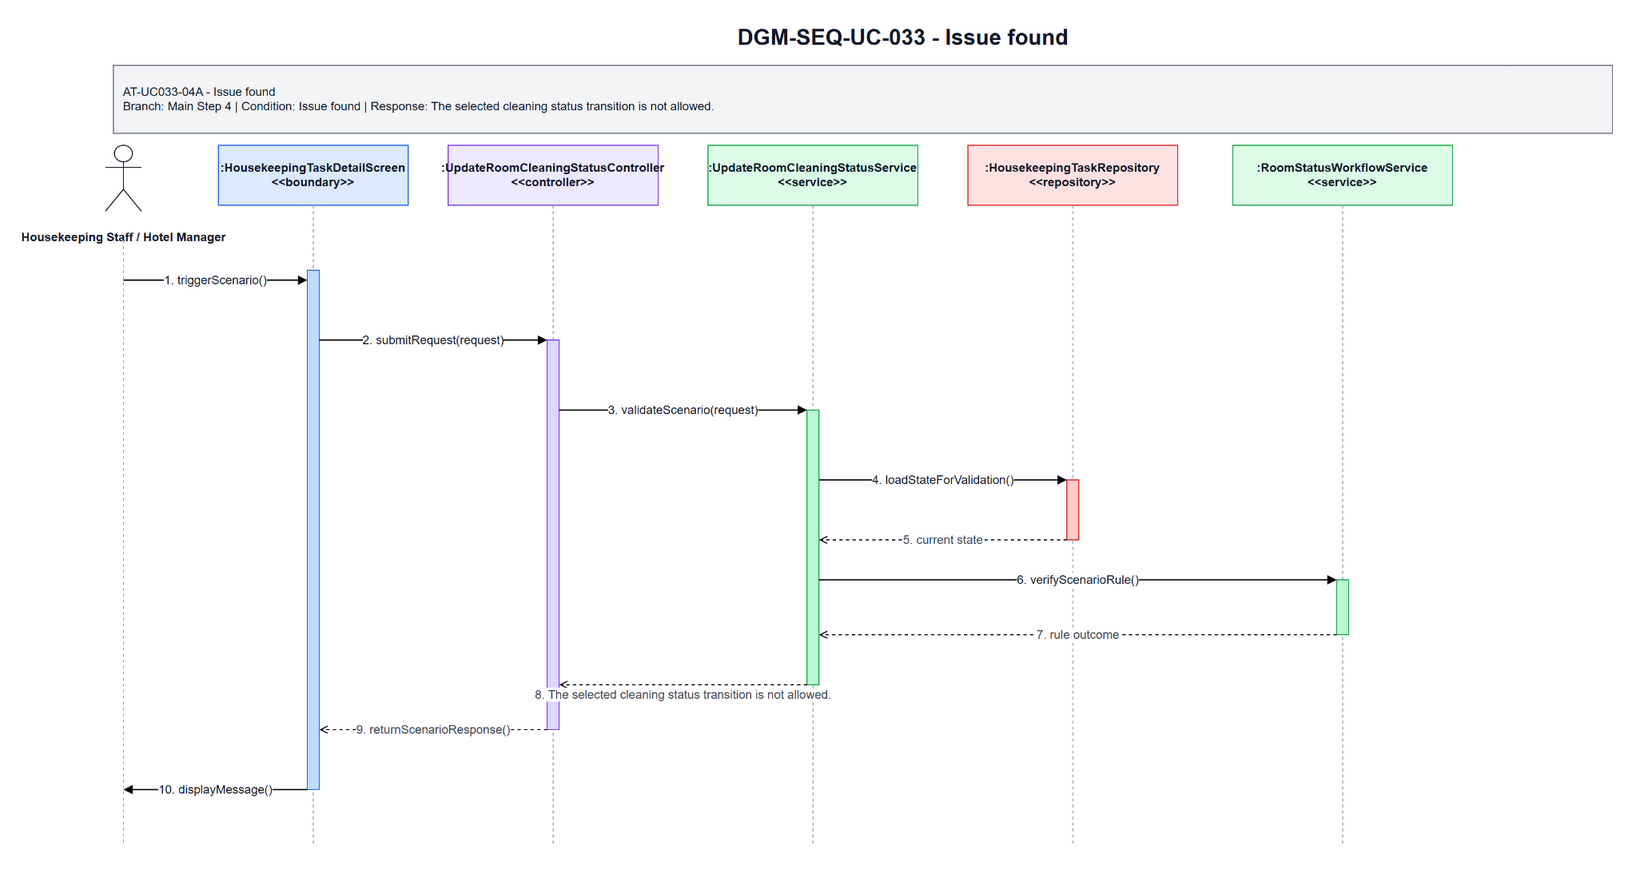

The diagram above was exported from draw.io. Its source (the exported page's mxGraphModel, read from the mxfile embedded in the PNG):
<mxGraphModel dx="2365" dy="404" grid="1" gridSize="10" guides="1" tooltips="1" connect="1" arrows="1" fold="1" page="1" pageScale="1" pageWidth="1700" pageHeight="920" math="0" shadow="0">
  <root>
    <mxCell id="0" />
    <mxCell id="1" parent="0" />
    <mxCell id="title" parent="1" style="text;html=1;strokeColor=none;fillColor=none;align=center;verticalAlign=middle;fontStyle=1;fontSize=22;fontColor=#111827" value="DGM-SEQ-UC-033 - Issue found" vertex="1">
      <mxGeometry height="34" width="900" x="420" y="25" as="geometry" />
    </mxCell>
    <mxCell id="scenario-band" parent="1" style="rounded=0;whiteSpace=wrap;html=1;fillColor=#F3F4F6;strokeColor=#6B7280;fontSize=12;fontColor=#111827;align=left;spacing=10" value="AT-UC033-04A - Issue found&lt;br&gt;Branch: Main Step 4 | Condition: Issue found | Response: The selected cleaning status transition is not allowed." vertex="1">
      <mxGeometry height="68" width="1500" x="80" y="70" as="geometry" />
    </mxCell>
    <mxCell id="actor-icon" parent="1" style="shape=umlActor;verticalLabelPosition=bottom;verticalAlign=top;html=1;outlineConnect=0;strokeColor=#111827" vertex="1">
      <mxGeometry height="66" width="36" x="72" y="150" as="geometry" />
    </mxCell>
    <mxCell id="actor-label" parent="1" style="text;html=1;strokeColor=none;fillColor=none;align=center;verticalAlign=middle;fontStyle=1;fontSize=12;fontColor=#111827" value="Housekeeping Staff / Hotel Manager" vertex="1">
      <mxGeometry height="36" width="140" x="20" y="224" as="geometry" />
    </mxCell>
    <mxCell id="h0" parent="1" style="rounded=0;whiteSpace=wrap;html=1;fillColor=#DBEAFE;strokeColor=#2563EB;fontSize=12;fontStyle=1;fontColor=#111827" value=":HousekeepingTaskDetailScreen&lt;br&gt;&amp;lt;&amp;lt;boundary&amp;gt;&amp;gt;" vertex="1">
      <mxGeometry height="60" width="190" x="185" y="150" as="geometry" />
    </mxCell>
    <mxCell id="h1" parent="1" style="rounded=0;whiteSpace=wrap;html=1;fillColor=#EDE9FE;strokeColor=#7C3AED;fontSize=12;fontStyle=1;fontColor=#111827" value=":UpdateRoomCleaningStatusController&lt;br&gt;&amp;lt;&amp;lt;controller&amp;gt;&amp;gt;" vertex="1">
      <mxGeometry height="60" width="210" x="415" y="150" as="geometry" />
    </mxCell>
    <mxCell id="h2" parent="1" style="rounded=0;whiteSpace=wrap;html=1;fillColor=#DCFCE7;strokeColor=#16A34A;fontSize=12;fontStyle=1;fontColor=#111827" value=":UpdateRoomCleaningStatusService&lt;br&gt;&amp;lt;&amp;lt;service&amp;gt;&amp;gt;" vertex="1">
      <mxGeometry height="60" width="210" x="675" y="150" as="geometry" />
    </mxCell>
    <mxCell id="h3" parent="1" style="rounded=0;whiteSpace=wrap;html=1;fillColor=#FEE2E2;strokeColor=#DC2626;fontSize=12;fontStyle=1;fontColor=#111827" value=":HousekeepingTaskRepository&lt;br&gt;&amp;lt;&amp;lt;repository&amp;gt;&amp;gt;" vertex="1">
      <mxGeometry height="60" width="210" x="935" y="150" as="geometry" />
    </mxCell>
    <mxCell id="h4" parent="1" style="rounded=0;whiteSpace=wrap;html=1;fillColor=#DCFCE7;strokeColor=#16A34A;fontSize=12;fontStyle=1;fontColor=#111827" value=":RoomStatusWorkflowService&lt;br&gt;&amp;lt;&amp;lt;service&amp;gt;&amp;gt;" vertex="1">
      <mxGeometry height="60" width="220" x="1200" y="150" as="geometry" />
    </mxCell>
    <mxCell id="l-actor" edge="1" parent="1" style="endArrow=none;html=1;dashed=1;strokeColor=#9CA3AF">
      <mxGeometry relative="1" as="geometry">
        <mxPoint x="90" y="245" as="sourcePoint" />
        <mxPoint x="90" y="850" as="targetPoint" />
      </mxGeometry>
    </mxCell>
    <mxCell id="l0" edge="1" parent="1" style="endArrow=none;html=1;dashed=1;strokeColor=#9CA3AF">
      <mxGeometry relative="1" as="geometry">
        <mxPoint x="280" y="210" as="sourcePoint" />
        <mxPoint x="280" y="850" as="targetPoint" />
      </mxGeometry>
    </mxCell>
    <mxCell id="l1" edge="1" parent="1" style="endArrow=none;html=1;dashed=1;strokeColor=#9CA3AF">
      <mxGeometry relative="1" as="geometry">
        <mxPoint x="520" y="210" as="sourcePoint" />
        <mxPoint x="520" y="850" as="targetPoint" />
      </mxGeometry>
    </mxCell>
    <mxCell id="l2" edge="1" parent="1" style="endArrow=none;html=1;dashed=1;strokeColor=#9CA3AF">
      <mxGeometry relative="1" as="geometry">
        <mxPoint x="780" y="210" as="sourcePoint" />
        <mxPoint x="780" y="850" as="targetPoint" />
      </mxGeometry>
    </mxCell>
    <mxCell id="l3" edge="1" parent="1" style="endArrow=none;html=1;dashed=1;strokeColor=#9CA3AF">
      <mxGeometry relative="1" as="geometry">
        <mxPoint x="1040" y="210" as="sourcePoint" />
        <mxPoint x="1040" y="850" as="targetPoint" />
      </mxGeometry>
    </mxCell>
    <mxCell id="l4" edge="1" parent="1" style="endArrow=none;html=1;dashed=1;strokeColor=#9CA3AF">
      <mxGeometry relative="1" as="geometry">
        <mxPoint x="1310" y="210" as="sourcePoint" />
        <mxPoint x="1310" y="850" as="targetPoint" />
      </mxGeometry>
    </mxCell>
    <mxCell id="a-boundary" parent="1" style="rounded=0;whiteSpace=wrap;html=1;fillColor=#BFDBFE;strokeColor=#2563EB" vertex="1">
      <mxGeometry height="520" width="12" x="274" y="275" as="geometry" />
    </mxCell>
    <mxCell id="a-controller" parent="1" style="rounded=0;whiteSpace=wrap;html=1;fillColor=#DDD6FE;strokeColor=#7C3AED" vertex="1">
      <mxGeometry height="390" width="12" x="514" y="345" as="geometry" />
    </mxCell>
    <mxCell id="a-service" parent="1" style="rounded=0;whiteSpace=wrap;html=1;fillColor=#BBF7D0;strokeColor=#16A34A" vertex="1">
      <mxGeometry height="275" width="12" x="774" y="415" as="geometry" />
    </mxCell>
    <mxCell id="a-repo" parent="1" style="rounded=0;whiteSpace=wrap;html=1;fillColor=#FECACA;strokeColor=#DC2626" vertex="1">
      <mxGeometry height="60" width="12" x="1034" y="485" as="geometry" />
    </mxCell>
    <mxCell id="a-support" parent="1" style="rounded=0;whiteSpace=wrap;html=1;fillColor=#BBF7D0;strokeColor=#16A34A" vertex="1">
      <mxGeometry height="55" width="12" x="1304" y="585" as="geometry" />
    </mxCell>
    <mxCell id="m1" edge="1" parent="1" style="endArrow=block;html=1;rounded=0;strokeWidth=1.3;fontSize=12;fontColor=#111827;labelBackgroundColor=#FFFFFF" value="1. triggerScenario()">
      <mxGeometry relative="1" as="geometry">
        <mxPoint x="90" y="285" as="sourcePoint" />
        <mxPoint x="274" y="285" as="targetPoint" />
      </mxGeometry>
    </mxCell>
    <mxCell id="m2" edge="1" parent="1" style="endArrow=block;html=1;rounded=0;strokeWidth=1.3;fontSize=12;fontColor=#111827;labelBackgroundColor=#FFFFFF" value="2. submitRequest(request)">
      <mxGeometry relative="1" as="geometry">
        <mxPoint x="286" y="345" as="sourcePoint" />
        <mxPoint x="514" y="345" as="targetPoint" />
      </mxGeometry>
    </mxCell>
    <mxCell id="m3" edge="1" parent="1" style="endArrow=block;html=1;rounded=0;strokeWidth=1.3;fontSize=12;fontColor=#111827;labelBackgroundColor=#FFFFFF" value="3. validateScenario(request)">
      <mxGeometry relative="1" as="geometry">
        <mxPoint x="526" y="415" as="sourcePoint" />
        <mxPoint x="774" y="415" as="targetPoint" />
      </mxGeometry>
    </mxCell>
    <mxCell id="m4" edge="1" parent="1" style="endArrow=block;html=1;rounded=0;strokeWidth=1.3;fontSize=12;fontColor=#111827;labelBackgroundColor=#FFFFFF" value="4. loadStateForValidation()">
      <mxGeometry relative="1" as="geometry">
        <mxPoint x="786" y="485" as="sourcePoint" />
        <mxPoint x="1034" y="485" as="targetPoint" />
      </mxGeometry>
    </mxCell>
    <mxCell id="m5" edge="1" parent="1" style="endArrow=open;endFill=0;dashed=1;html=1;rounded=0;strokeWidth=1.1;fontSize=12;fontColor=#374151;labelBackgroundColor=#FFFFFF" value="5. current state">
      <mxGeometry relative="1" as="geometry">
        <mxPoint x="1034" y="545" as="sourcePoint" />
        <mxPoint x="786" y="545" as="targetPoint" />
      </mxGeometry>
    </mxCell>
    <mxCell id="m6" edge="1" parent="1" style="endArrow=block;html=1;rounded=0;strokeWidth=1.3;fontSize=12;fontColor=#111827;labelBackgroundColor=#FFFFFF" value="6. verifyScenarioRule()">
      <mxGeometry relative="1" as="geometry">
        <mxPoint x="786" y="585" as="sourcePoint" />
        <mxPoint x="1304" y="585" as="targetPoint" />
      </mxGeometry>
    </mxCell>
    <mxCell id="m7" edge="1" parent="1" style="endArrow=open;endFill=0;dashed=1;html=1;rounded=0;strokeWidth=1.1;fontSize=12;fontColor=#374151;labelBackgroundColor=#FFFFFF" value="7. rule outcome">
      <mxGeometry relative="1" as="geometry">
        <mxPoint x="1304" y="640" as="sourcePoint" />
        <mxPoint x="786" y="640" as="targetPoint" />
      </mxGeometry>
    </mxCell>
    <mxCell id="m8" edge="1" parent="1" style="endArrow=open;endFill=0;dashed=1;html=1;rounded=0;strokeWidth=1.1;fontSize=12;fontColor=#374151;labelBackgroundColor=#FFFFFF" value="8. The selected cleaning status transition is not allowed.">
      <mxGeometry relative="1" y="10" as="geometry">
        <mxPoint as="offset" />
        <mxPoint x="774" y="690" as="sourcePoint" />
        <mxPoint x="526" y="690" as="targetPoint" />
      </mxGeometry>
    </mxCell>
    <mxCell id="m9" edge="1" parent="1" style="endArrow=open;endFill=0;dashed=1;html=1;rounded=0;strokeWidth=1.1;fontSize=12;fontColor=#374151;labelBackgroundColor=#FFFFFF" value="9. returnScenarioResponse()">
      <mxGeometry relative="1" as="geometry">
        <mxPoint x="514" y="735" as="sourcePoint" />
        <mxPoint x="286" y="735" as="targetPoint" />
      </mxGeometry>
    </mxCell>
    <mxCell id="m10" edge="1" parent="1" style="endArrow=block;html=1;rounded=0;strokeWidth=1.3;fontSize=12;fontColor=#111827;labelBackgroundColor=#FFFFFF" value="10. displayMessage()">
      <mxGeometry relative="1" as="geometry">
        <mxPoint x="274" y="795" as="sourcePoint" />
        <mxPoint x="90" y="795" as="targetPoint" />
      </mxGeometry>
    </mxCell>
  </root>
</mxGraphModel>